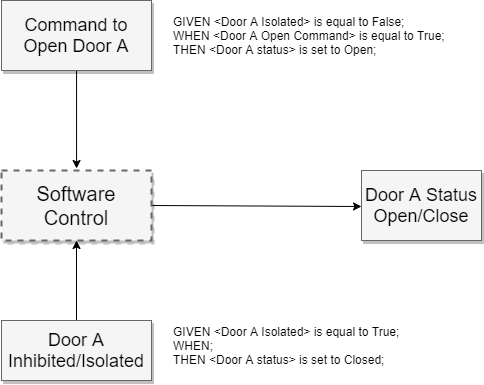

The diagram above was exported from draw.io. Its source (the exported page's mxGraphModel, read from the mxfile embedded in the PNG):
<mxGraphModel dx="1278" dy="948" grid="1" gridSize="10" guides="1" tooltips="1" connect="1" arrows="1" fold="1" page="1" pageScale="1.5" pageWidth="1169" pageHeight="826" background="none" math="0" shadow="0">
  <root>
    <mxCell id="0" style=";html=1;" />
    <mxCell id="1" style=";html=1;" parent="0" />
    <mxCell id="3a17f1ce550125da-13" style="edgeStyle=elbowEdgeStyle;rounded=0;html=1;startArrow=none;startFill=0;jettySize=auto;orthogonalLoop=1;fontSize=18;elbow=vertical;exitX=1;exitY=0.5;exitDx=0;exitDy=0;" parent="1" source="Ad0lNKcMu2dNRltYSOKZ-1" target="3a17f1ce550125da-4" edge="1">
      <mxGeometry relative="1" as="geometry">
        <mxPoint x="790" y="395.52941176470586" as="sourcePoint" />
        <Array as="points">
          <mxPoint x="810" y="396" />
          <mxPoint x="770" y="396" />
        </Array>
      </mxGeometry>
    </mxCell>
    <mxCell id="3a17f1ce550125da-4" value="Door A Status&lt;br&gt;Open/Close" style="whiteSpace=wrap;html=1;shadow=1;fontSize=18;fillColor=#f5f5f5;strokeColor=#666666;" parent="1" vertex="1">
      <mxGeometry x="1000" y="360" width="120" height="70" as="geometry" />
    </mxCell>
    <mxCell id="Ad0lNKcMu2dNRltYSOKZ-4" style="edgeStyle=orthogonalEdgeStyle;rounded=0;orthogonalLoop=1;jettySize=auto;html=1;" edge="1" parent="1" source="3a17f1ce550125da-8">
      <mxGeometry relative="1" as="geometry">
        <mxPoint x="715" y="358" as="targetPoint" />
        <Array as="points">
          <mxPoint x="715" y="358" />
        </Array>
      </mxGeometry>
    </mxCell>
    <mxCell id="3a17f1ce550125da-8" value="Command to Open Door A" style="whiteSpace=wrap;html=1;shadow=1;fontSize=18;fillColor=#f5f5f5;strokeColor=#666666;" parent="1" vertex="1">
      <mxGeometry x="640" y="190" width="150" height="70" as="geometry" />
    </mxCell>
    <mxCell id="Ad0lNKcMu2dNRltYSOKZ-3" style="edgeStyle=orthogonalEdgeStyle;rounded=0;orthogonalLoop=1;jettySize=auto;html=1;entryX=0.5;entryY=1;entryDx=0;entryDy=0;" edge="1" parent="1" source="3a17f1ce550125da-11" target="Ad0lNKcMu2dNRltYSOKZ-1">
      <mxGeometry relative="1" as="geometry" />
    </mxCell>
    <mxCell id="3a17f1ce550125da-11" value="Door A&lt;br&gt;Inhibited/Isolated" style="whiteSpace=wrap;html=1;shadow=1;fontSize=18;fillColor=#f5f5f5;strokeColor=#666666;" parent="1" vertex="1">
      <mxGeometry x="640" y="510" width="150" height="60" as="geometry" />
    </mxCell>
    <mxCell id="Ad0lNKcMu2dNRltYSOKZ-1" value="Software Control" style="whiteSpace=wrap;html=1;shadow=1;fontSize=20;fillColor=#f5f5f5;strokeColor=#666666;strokeWidth=2;dashed=1;" vertex="1" parent="1">
      <mxGeometry x="640" y="360" width="150" height="70" as="geometry" />
    </mxCell>
    <mxCell id="Ad0lNKcMu2dNRltYSOKZ-5" value="GIVEN &amp;lt;Door A Isolated&amp;gt; is equal to False;&lt;br&gt;WHEN &amp;lt;Door A Open Command&amp;gt; is equal to True;&lt;br&gt;THEN &amp;lt;Door A status&amp;gt; is set to Open;" style="text;html=1;strokeColor=none;fillColor=none;align=left;verticalAlign=middle;whiteSpace=wrap;rounded=0;" vertex="1" parent="1">
      <mxGeometry x="810" y="190" width="290" height="70" as="geometry" />
    </mxCell>
    <mxCell id="Ad0lNKcMu2dNRltYSOKZ-6" value="GIVEN &amp;lt;Door A Isolated&amp;gt; is equal to True;&lt;br&gt;WHEN;&lt;br&gt;THEN &amp;lt;Door A status&amp;gt; is set to Closed;" style="text;html=1;strokeColor=none;fillColor=none;align=left;verticalAlign=middle;whiteSpace=wrap;rounded=0;" vertex="1" parent="1">
      <mxGeometry x="810" y="500" width="300" height="70" as="geometry" />
    </mxCell>
  </root>
</mxGraphModel>